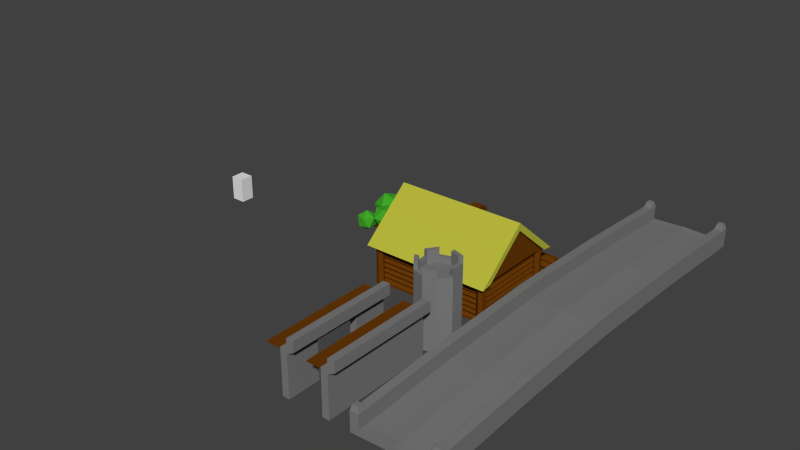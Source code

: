 # Source: MeshLib.blend  (saved by Blender 2.75.0; exported with 4.5.12 LTS)
import bpy
from mathutils import Matrix  # noqa: F401  (used for matrix-valued properties, if any)

bpy.ops.wm.read_factory_settings(use_empty=True)
scene = bpy.context.scene
scene.name = 'Scene'

# ---- collections
col_collection_1 = bpy.data.collections.new('Collection 1'); scene.collection.children.link(col_collection_1)

# ---- materials (node trees are filled in below, after node groups)
mat_stone1 = bpy.data.materials.new('Stone1')
mat_stone1.alpha_threshold = 0.0
mat_stone1.use_transparent_shadow = False
mat_stone1.diffuse_color = (0.2, 0.2, 0.2, 1.0)
mat_stone1.roughness = 0.5
mat_stone1.specular_intensity = 0.0
mat_wood1 = bpy.data.materials.new('Wood1')
mat_wood1.alpha_threshold = 0.0
mat_wood1.use_transparent_shadow = False
mat_wood1.diffuse_color = (0.1424, 0.04205, 0.002145, 1.0)
mat_wood1.roughness = 0.5
mat_window1 = bpy.data.materials.new('Window1')
mat_window1.alpha_threshold = 0.0
mat_window1.use_transparent_shadow = False
mat_window1.diffuse_color = (0.6, 0.9, 1.0, 1.0)
mat_window1.roughness = 0.5
mat_window1.specular_intensity = 1.0
mat_metal1 = bpy.data.materials.new('Metal1')
mat_metal1.alpha_threshold = 0.0
mat_metal1.use_transparent_shadow = False
mat_metal1.diffuse_color = (0.1, 0.1, 0.1, 1.0)
mat_metal1.roughness = 0.5
mat_reed1 = bpy.data.materials.new('Reed1')
mat_reed1.alpha_threshold = 0.0
mat_reed1.use_transparent_shadow = False
mat_reed1.diffuse_color = (0.5, 0.5, 0.05, 1.0)
mat_reed1.roughness = 0.5
mat_leaves1 = bpy.data.materials.new('Leaves1')
mat_leaves1.alpha_threshold = 0.0
mat_leaves1.use_transparent_shadow = False
mat_leaves1.diffuse_color = (0.05316, 0.3931, 0.02176, 1.0)
mat_leaves1.roughness = 0.5

# ---- material node trees

# ---- world
world_world = bpy.data.worlds.new('World'); scene.world = world_world
world_world.color = (0.05088, 0.05088, 0.05088)
world_world.use_sun_shadow = False
world_world.sun_shadow_jitter_overblur = 0.0
world_world.cycles.sampling_method = 'MANUAL'
world_world.cycles.sample_map_resolution = 256

# ---- meshes
me_stonecastlewall2 = bpy.data.meshes.new('StoneCastleWall2')
me_stonecastlewall2.from_pydata([(0.005852, -2.1, 2.346), (-0.8393, -2.1, 3.154), (0.005852, -1.9, 2.346), (-0.8393, -1.9, 3.154), (0.005852, -2.1, 2.546), (-0.6393, -2.1, 3.154), (0.005852, -1.9, 2.546), (-0.6393, -1.9, 3.154), (0.005852, 1.9, 2.346), (-0.8393, 1.9, 3.154), (0.005852, 2.1, 2.346), (-0.8393, 2.1, 3.154), (0.005852, 1.9, 2.546), (-0.6393, 1.9, 3.154), (0.005852, 2.1, 2.546), (-0.6393, 2.1, 3.154), (-1.0, -4.0, 3.15), (-1.0, -4.0, 3.25), (-1.0, 4.0, 3.15), (-1.0, 4.0, 3.25), (0.0, -4.0, 3.15), (0.0, -4.0, 3.25), (0.0, 4.0, 3.15), (0.0, 4.0, 3.25), (0.0, -4.0, 0.0), (0.5, -4.0, 4.0), (0.0, 4.0, 0.0), (0.5, 4.0, 4.0), (0.5, -4.0, 0.0), (1.0, -4.0, 4.0), (0.5, 4.0, 0.0), (1.0, 4.0, 4.0), (0.0, -4.0, 3.25), (0.0, 4.0, 3.25), (0.5, 4.0, 3.0), (0.5, -4.0, 3.0), (0.5, -4.0, 3.25), (0.5, 4.0, 3.25), (1.0, 4.0, 3.25), (1.0, -4.0, 3.25), (0.5, 1.6, 0.0), (0.0, 1.6, 0.0), (0.0, -1.6, 0.0), (0.5, -1.6, 0.0), (0.5, 1.6, 2.7), (0.0, 1.6, 2.925), (0.0, -1.6, 2.925), (0.5, -1.6, 2.7)], [], [(1, 3, 2, 0), (3, 7, 6, 2), (7, 5, 4, 6), (5, 1, 0, 4), (9, 11, 10, 8), (11, 15, 14, 10), (15, 13, 12, 14), (13, 9, 8, 12), (17, 19, 18, 16), (19, 23, 22, 18), (21, 17, 16, 20), (16, 18, 22, 20), (21, 23, 19, 17), (41, 26, 30, 40), (29, 31, 27, 25), (39, 36, 32, 35), (37, 38, 34, 33), (27, 31, 38, 37), (38, 39, 35, 34), (29, 25, 36, 39), (33, 34, 30, 26), (47, 43, 42, 46), (46, 45, 44, 47), (35, 32, 24, 28), (24, 42, 43, 28), (36, 37, 33, 32), (27, 37, 36, 25), (31, 29, 39, 38), (40, 44, 45, 41), (33, 26, 41, 45, 46, 42, 24, 32), (34, 35, 28, 43, 47, 44, 40, 30)])
me_stonecastlewall2.polygons.foreach_set('material_index', [1, 1, 1, 1, 1, 1, 1, 1, 1, 1, 1, 1, 1, 0, 0, 0, 0, 0, 0, 0, 0, 0, 0, 0, 0, 0, 0, 0, 0, 0, 0])
me_stonecastlewall2.materials.append(mat_stone1)
me_stonecastlewall2.materials.append(mat_wood1)
me_stonecastlewall2.use_remesh_preserve_volume = False
me_stonecastlewall2.use_remesh_preserve_attributes = False
me_stonecastlewall2.use_mirror_vertex_groups = False
me_stonecastlewall2.update()
me_stonecastlewall1 = bpy.data.meshes.new('StoneCastleWall1')
me_stonecastlewall1.from_pydata([(0.005852, -2.1, 2.346), (-0.8393, -2.1, 3.154), (0.005852, -1.9, 2.346), (-0.8393, -1.9, 3.154), (0.005852, -2.1, 2.546), (-0.6393, -2.1, 3.154), (0.005852, -1.9, 2.546), (-0.6393, -1.9, 3.154), (0.005852, 1.9, 2.346), (-0.8393, 1.9, 3.154), (0.005852, 2.1, 2.346), (-0.8393, 2.1, 3.154), (0.005852, 1.9, 2.546), (-0.6393, 1.9, 3.154), (0.005852, 2.1, 2.546), (-0.6393, 2.1, 3.154), (-1.0, -4.0, 3.15), (-1.0, -4.0, 3.25), (-1.0, 4.0, 3.15), (-1.0, 4.0, 3.25), (0.0, -4.0, 3.15), (0.0, -4.0, 3.25), (0.0, 4.0, 3.15), (0.0, 4.0, 3.25), (0.0, -4.0, 0.0), (0.5, -4.0, 4.0), (0.0, 4.0, 0.0), (0.5, 4.0, 4.0), (0.5, -4.0, 0.0), (1.0, -4.0, 4.0), (0.5, 4.0, 0.0), (1.0, 4.0, 4.0), (0.0, -4.0, 3.25), (0.0, 4.0, 3.25), (0.5, 4.0, 3.0), (0.5, -4.0, 3.0), (0.5, -4.0, 3.25), (0.5, 4.0, 3.25), (1.0, 4.0, 3.25), (1.0, -4.0, 3.25)], [], [(1, 3, 2, 0), (3, 7, 6, 2), (7, 5, 4, 6), (5, 1, 0, 4), (9, 11, 10, 8), (11, 15, 14, 10), (15, 13, 12, 14), (13, 9, 8, 12), (17, 19, 18, 16), (19, 23, 22, 18), (23, 21, 20, 22), (21, 17, 16, 20), (16, 18, 22, 20), (21, 23, 19, 17), (32, 33, 26, 24), (33, 34, 30, 26), (34, 35, 28, 30), (35, 32, 24, 28), (24, 26, 30, 28), (29, 31, 27, 25), (39, 36, 32, 35), (38, 39, 35, 34), (37, 38, 34, 33), (36, 37, 33, 32), (25, 27, 37, 36), (27, 31, 38, 37), (31, 29, 39, 38), (29, 25, 36, 39)])
me_stonecastlewall1.polygons.foreach_set('material_index', [1, 1, 1, 1, 1, 1, 1, 1, 1, 1, 1, 1, 1, 1, 0, 0, 0, 0, 0, 0, 0, 0, 0, 0, 0, 0, 0, 0])
me_stonecastlewall1.materials.append(mat_stone1)
me_stonecastlewall1.materials.append(mat_wood1)
me_stonecastlewall1.use_remesh_preserve_volume = False
me_stonecastlewall1.use_remesh_preserve_attributes = False
me_stonecastlewall1.use_mirror_vertex_groups = False
me_stonecastlewall1.update()
me_stonewatchtower1 = bpy.data.meshes.new('StoneWatchTower1')
me_stonewatchtower1.from_pydata([(0.0, 1.0, 0.0), (0.0, 1.0, 5.0), (0.5878, 0.809, 0.0), (0.5878, 0.809, 5.0), (0.9511, 0.309, 0.0), (0.9511, 0.309, 5.0), (0.9511, -0.309, 0.0), (0.9511, -0.309, 5.0), (0.5878, -0.809, 0.0), (0.5878, -0.809, 5.0), (-8.742e-08, -1.0, 0.0), (-8.742e-08, -1.0, 5.0), (-0.5878, -0.809, 0.0), (-0.5878, -0.809, 5.0), (-0.9511, -0.309, 0.0), (-0.9511, -0.309, 5.0), (-0.9511, 0.309, 0.0), (-0.9511, 0.309, 5.0), (-0.5878, 0.809, 0.0), (-0.5878, 0.809, 5.0), (0.4702, 0.6472, 5.0), (5.96e-09, 0.8, 5.0), (0.7608, 0.2472, 5.0), (0.7608, -0.2472, 5.0), (0.4702, -0.6472, 5.0), (-6.398e-08, -0.8, 5.0), (-0.4702, -0.6472, 5.0), (-0.7608, -0.2472, 5.0), (-0.7608, 0.2472, 5.0), (-0.4702, 0.6472, 5.0), (0.5878, 0.809, 5.5), (0.0, 1.0, 5.5), (0.9511, -0.309, 5.5), (0.9511, 0.309, 5.5), (-8.742e-08, -1.0, 5.5), (0.5878, -0.809, 5.5), (-0.9511, -0.309, 5.5), (-0.5878, -0.809, 5.5), (-0.5878, 0.809, 5.5), (-0.9511, 0.309, 5.5), (0.4702, 0.6472, 5.5), (5.96e-09, 0.8, 5.5), (0.7608, -0.2472, 5.5), (0.7608, 0.2472, 5.5), (-6.398e-08, -0.8, 5.5), (0.4702, -0.6472, 5.5), (-0.7608, -0.2472, 5.5), (-0.4702, -0.6472, 5.5), (-0.4702, 0.6472, 5.5), (-0.7608, 0.2472, 5.5), (0.4702, 0.6472, 4.6), (5.96e-09, 0.8, 4.6), (0.7608, 0.2472, 4.6), (0.7608, -0.2472, 4.6), (0.4702, -0.6472, 4.6), (-6.398e-08, -0.8, 4.6), (-0.4702, -0.6472, 4.6), (-0.7608, -0.2472, 4.6), (-0.7608, 0.2472, 4.6), (-0.4702, 0.6472, 4.6)], [], [(5, 33, 32, 7, 6, 4), (2, 3, 5, 4), (9, 35, 34, 11, 10, 8), (6, 7, 9, 8), (13, 37, 36, 15, 14, 12), (10, 11, 13, 12), (17, 39, 38, 19, 18, 16), (14, 15, 17, 16), (5, 3, 20, 22), (18, 19, 1, 0), (21, 51, 50, 20, 40, 41), (21, 29, 59, 51), (1, 19, 29, 21), (17, 15, 27, 28), (28, 58, 59, 29, 48, 49), (13, 11, 25, 26), (1, 21, 41, 31), (9, 7, 23, 24), (29, 19, 38, 48), (38, 39, 49, 48), (36, 37, 47, 46), (34, 35, 45, 44), (30, 31, 41, 40), (32, 33, 43, 42), (17, 28, 49, 39), (22, 52, 53, 23, 42, 43), (27, 15, 36, 46), (13, 26, 47, 37), (24, 54, 55, 25, 44, 45), (25, 11, 34, 44), (20, 3, 30, 40), (9, 24, 45, 35), (5, 22, 43, 33), (26, 56, 57, 27, 46, 47), (23, 7, 32, 42), (50, 51, 59, 58, 57, 56, 55, 54, 53, 52), (24, 23, 53, 54), (28, 27, 57, 58), (22, 20, 50, 52), (26, 25, 55, 56), (1, 31, 30, 3, 2, 0)])
me_stonewatchtower1.materials.append(mat_stone1)
me_stonewatchtower1.use_remesh_preserve_volume = False
me_stonewatchtower1.use_remesh_preserve_attributes = False
me_stonewatchtower1.use_mirror_vertex_groups = False
me_stonewatchtower1.update()
me_bridge1 = bpy.data.meshes.new('Bridge1')
me_bridge1.from_pydata([(-3.0, -16.0, 0.0), (-3.0, -16.0, 0.4), (-3.0, 16.0, 0.0), (-3.0, 16.0, 0.4), (3.0, -16.0, 0.0), (3.0, -16.0, 0.4), (3.0, 16.0, 0.0), (3.0, 16.0, 0.4), (0.0, 16.0, 0.5021), (0.0, 16.0, 0.1021), (0.0, -16.0, 0.5021), (0.0, -16.0, 0.1021), (-2.4, 16.0, 0.0), (-2.4, -16.0, 0.4), (-2.4, 16.0, 0.4), (-2.4, -16.0, 0.0), (2.4, 16.0, 0.4), (2.4, -16.0, 0.0), (2.4, 16.0, 0.0), (2.4, -16.0, 0.4), (-3.0, -16.0, 1.4), (-3.0, 16.0, 1.4), (-2.4, -16.0, 1.4), (-2.4, 16.0, 1.4), (2.4, 16.0, 1.4), (3.0, 16.0, 1.4), (3.0, -16.0, 1.4), (2.4, -16.0, 1.4), (-3.0, 0.0, 1.0), (-3.0, 0.0, 0.6), (3.0, 0.0, 1.0), (3.0, 0.0, 0.6), (0.0, 0.0, 1.102), (0.0, 0.0, 0.7021), (-2.4, 0.0, 0.6), (-2.4, 0.0, 1.0), (2.4, 0.0, 1.0), (2.4, 0.0, 0.6), (-3.0, 0.0, 2.0), (-2.4, 0.0, 2.0), (3.0, 0.0, 2.0), (2.4, 0.0, 2.0), (-3.0, 8.0, 0.8), (3.0, 8.0, 0.4), (-3.0, 8.0, 1.8), (-3.0, 8.0, 0.4), (3.0, 8.0, 0.8), (0.0, 8.0, 0.9021), (0.0, 8.0, 0.5021), (-2.4, 8.0, 0.4), (-2.4, 8.0, 0.8), (2.4, 8.0, 0.8), (2.4, 8.0, 0.4), (-2.4, 8.0, 1.8), (3.0, 8.0, 1.8), (2.4, 8.0, 1.8), (-3.0, -8.0, 0.4), (3.0, -8.0, 0.8), (0.0, -8.0, 0.9021), (0.0, -8.0, 0.5021), (-2.4, -8.0, 0.4), (-2.4, -8.0, 0.8), (2.4, -8.0, 0.8), (2.4, -8.0, 0.4), (-2.4, -8.0, 1.8), (3.0, -8.0, 1.8), (2.4, -8.0, 1.8), (-3.0, -8.0, 0.8), (3.0, -8.0, 0.4), (-3.0, -8.0, 1.8), (-3.0, 15.4, 0.4), (3.0, 15.4, 0.0), (-3.0, 15.4, 1.4), (-3.0, 15.4, 0.0), (3.0, 15.4, 0.4), (0.0, 15.4, 0.5021), (0.0, 15.4, 0.1021), (-2.4, 15.4, 0.0), (-2.4, 15.4, 0.4), (2.4, 15.4, 0.4), (2.4, 15.4, 0.0), (-2.4, 15.4, 1.4), (3.0, 15.4, 1.4), (2.4, 15.4, 1.4), (-3.0, -15.4, 0.0), (3.0, -15.4, 0.4), (0.0, -15.4, 0.5021), (0.0, -15.4, 0.1021), (-2.4, -15.4, 0.0), (-2.4, -15.4, 0.4), (2.4, -15.4, 0.4), (2.4, -15.4, 0.0), (-2.4, -15.4, 1.4), (3.0, -15.4, 1.4), (2.4, -15.4, 1.4), (-3.0, -15.4, 0.4), (3.0, -15.4, 0.0), (-3.0, -15.4, 1.4), (-2.52, -15.88, 1.8), (-2.88, -15.88, 1.8), (-2.52, -15.52, 1.8), (-2.88, -15.52, 1.8), (2.88, -15.52, 1.8), (2.88, -15.88, 1.8), (2.52, -15.88, 1.8), (2.52, -15.52, 1.8), (2.52, 15.88, 1.8), (2.88, 15.88, 1.8), (2.88, 15.52, 1.8), (2.52, 15.52, 1.8), (-2.88, 15.52, 1.8), (-2.88, 15.88, 1.8), (-2.52, 15.88, 1.8), (-2.52, 15.52, 1.8)], [], [(70, 3, 2, 73), (16, 7, 6, 18), (85, 5, 4, 96), (13, 1, 0, 15), (80, 18, 6, 71), (95, 1, 20, 97), (79, 16, 8, 75), (77, 12, 9, 76), (19, 10, 11, 17), (14, 8, 9, 12), (3, 14, 12, 2), (73, 2, 12, 77), (75, 8, 14, 78), (10, 13, 15, 11), (5, 19, 17, 4), (74, 7, 25, 82), (76, 9, 18, 80), (8, 16, 18, 9), (23, 21, 111, 112), (1, 13, 22, 20), (78, 14, 23, 81), (14, 3, 21, 23), (82, 25, 107, 108), (7, 16, 24, 25), (90, 19, 27, 94), (19, 5, 26, 27), (51, 36, 41, 55), (65, 40, 41, 66), (61, 35, 39, 64), (64, 39, 38, 69), (59, 33, 37, 63), (57, 30, 40, 65), (58, 32, 35, 61), (56, 29, 34, 60), (60, 34, 33, 59), (62, 36, 32, 58), (42, 28, 38, 44), (63, 37, 31, 68), (46, 30, 31, 43), (67, 28, 29, 56), (74, 46, 43, 71), (70, 42, 44, 72), (79, 51, 55, 83), (40, 54, 55, 41), (35, 50, 53, 39), (39, 53, 44, 38), (33, 48, 52, 37), (30, 46, 54, 40), (32, 47, 50, 35), (29, 45, 49, 34), (34, 49, 48, 33), (36, 51, 47, 32), (37, 52, 43, 31), (28, 42, 45, 29), (95, 67, 56, 84), (91, 63, 68, 96), (90, 62, 58, 86), (88, 60, 59, 87), (84, 56, 60, 88), (86, 58, 61, 89), (85, 57, 65, 93), (87, 59, 63, 91), (92, 64, 69, 97), (89, 61, 64, 92), (93, 65, 66, 94), (36, 62, 66, 41), (28, 67, 69, 38), (30, 57, 68, 31), (16, 79, 83, 24), (3, 70, 72, 21), (7, 74, 71, 6), (54, 82, 83, 55), (50, 78, 81, 53), (53, 81, 72, 44), (48, 76, 80, 52), (46, 74, 82, 54), (47, 75, 78, 50), (45, 73, 77, 49), (49, 77, 76, 48), (51, 79, 75, 47), (52, 80, 71, 43), (42, 70, 73, 45), (94, 27, 104, 105), (13, 89, 92, 22), (97, 20, 99, 101), (11, 87, 91, 17), (5, 85, 93, 26), (10, 86, 89, 13), (0, 84, 88, 15), (15, 88, 87, 11), (19, 90, 86, 10), (17, 91, 96, 4), (1, 95, 84, 0), (62, 90, 94, 66), (67, 95, 97, 69), (57, 85, 96, 68), (98, 100, 101, 99), (22, 92, 100, 98), (20, 22, 98, 99), (92, 97, 101, 100), (103, 102, 105, 104), (26, 93, 102, 103), (27, 26, 103, 104), (93, 94, 105, 102), (108, 107, 106, 109), (83, 82, 108, 109), (24, 83, 109, 106), (25, 24, 106, 107), (113, 112, 111, 110), (21, 72, 110, 111), (72, 81, 113, 110), (81, 23, 112, 113)])
me_bridge1.materials.append(mat_stone1)
me_bridge1.use_remesh_preserve_volume = False
me_bridge1.use_remesh_preserve_attributes = False
me_bridge1.use_mirror_vertex_groups = False
me_bridge1.update()
me_door1 = bpy.data.meshes.new('Door1')
me_door1.from_pydata([(0.397, 0.3832, 1.177), (0.397, 0.3832, 1.277), (0.397, 0.4832, 1.177), (0.397, 0.4832, 1.277), (0.497, 0.3832, 1.177), (0.497, 0.3832, 1.277), (0.472, 0.4582, 1.177), (0.472, 0.4582, 1.277), (0.297, 0.3832, 1.177), (0.297, 0.3832, 1.277), (0.297, 0.4832, 1.277), (0.297, 0.4832, 1.177), (0.397, 0.1832, 1.177), (0.397, 0.1832, 1.277), (0.497, 0.1832, 1.277), (0.497, 0.1832, 1.177), (-0.4, -0.75, 0.0), (-0.4, -0.75, 2.2), (-0.4, 0.75, 0.0), (-0.4, 0.75, 2.2), (0.4, -0.75, 0.0), (0.4, -0.75, 2.2), (0.4, 0.75, 0.0), (0.4, 0.75, 2.2), (0.4, -0.5844, 2.4), (0.4, 0.5844, 2.4), (-0.4, 0.5844, 2.4), (-0.4, -0.5844, 2.4), (0.4, -0.2148, 2.6), (-0.4, -0.2148, 2.6), (0.4, 0.2148, 2.6), (-0.4, 0.2148, 2.6), (0.4, 0.6, 2.12), (0.4, 0.6, 0.04574), (0.4, -0.6, 2.12), (0.4, -0.6, 0.04574), (0.4, 0.4675, 2.28), (0.4, -0.4675, 2.28), (0.4, 0.1719, 2.44), (0.4, -0.1719, 2.44), (0.3, 0.6, 2.12), (0.3, 0.6, 0.04574), (0.3, -0.6, 2.12), (0.3, -0.6, 0.04574), (0.3, 0.4675, 2.28), (0.3, -0.4675, 2.28), (0.3, 0.1719, 2.44), (0.3, -0.1719, 2.44), (0.2884, -0.2769, 1.53), (0.2884, -0.2769, 2.03), (0.2884, 0.2231, 1.53), (0.2884, 0.2231, 2.03), (0.3356, -0.2769, 1.53), (0.3356, -0.2769, 2.03), (0.3356, 0.2231, 1.53), (0.3356, 0.2231, 2.03), (0.3356, 0.1731, 1.98), (0.3356, 0.1731, 1.58), (0.3356, -0.2269, 1.98), (0.3356, -0.2269, 1.58), (0.3106, 0.1731, 1.98), (0.3106, 0.1731, 1.58), (0.3106, -0.2269, 1.98), (0.3106, -0.2269, 1.58)], [], [(3, 2, 11, 10), (3, 7, 6, 2), (7, 5, 4, 6), (1, 0, 12, 13), (0, 2, 6, 4), (5, 7, 3, 1), (0, 1, 9, 8), (2, 0, 8, 11), (1, 3, 10, 9), (14, 13, 12, 15), (0, 4, 15, 12), (5, 1, 13, 14), (4, 5, 14, 15), (19, 23, 22, 18), (21, 17, 16, 20), (16, 18, 22, 20), (23, 19, 26, 25), (17, 21, 24, 27), (25, 26, 31, 30), (28, 30, 31, 29), (27, 24, 28, 29), (30, 28, 39, 38), (37, 34, 42, 45), (20, 22, 33, 35), (28, 24, 37, 39), (23, 25, 36, 32), (21, 20, 35, 34), (22, 23, 32, 33), (25, 30, 38, 36), (24, 21, 34, 37), (40, 44, 46, 47, 45, 42, 43, 41), (35, 33, 41, 43), (33, 32, 40, 41), (39, 37, 45, 47), (38, 39, 47, 46), (32, 36, 44, 40), (34, 35, 43, 42), (36, 38, 46, 44), (51, 55, 54, 50), (53, 52, 59, 58), (53, 49, 48, 52), (48, 50, 54, 52), (53, 55, 51, 49), (58, 59, 63, 62), (52, 54, 57, 59), (55, 53, 58, 56), (54, 55, 56, 57), (60, 62, 63, 61), (57, 56, 60, 61), (59, 57, 61, 63), (56, 58, 62, 60)])
me_door1.polygons.foreach_set('material_index', [2, 2, 2, 2, 2, 2, 2, 2, 2, 2, 2, 2, 2, 0, 0, 0, 0, 0, 0, 0, 0, 0, 0, 0, 0, 0, 0, 0, 0, 0, 0, 0, 0, 0, 0, 0, 0, 0, 0, 0, 0, 0, 0, 0, 0, 0, 0, 1, 0, 0, 0])
me_door1.materials.append(mat_wood1)
me_door1.materials.append(mat_window1)
me_door1.materials.append(mat_metal1)
me_door1.use_remesh_preserve_volume = False
me_door1.use_remesh_preserve_attributes = False
me_door1.use_mirror_vertex_groups = False
me_door1.update()
me_window1 = bpy.data.meshes.new('Window1')
me_window1.from_pydata([(-0.2, -0.5, -0.5), (-0.2, -0.5, 0.5), (-0.2, 0.5, -0.5), (-0.2, 0.5, 0.5), (0.2, -0.5, -0.5), (0.2, -0.5, 0.5), (0.2, 0.5, -0.5), (0.2, 0.5, 0.5), (0.2, 0.4, 0.4), (0.2, 0.4, -0.4), (0.2, -0.4, 0.4), (0.2, -0.4, -0.4), (0.15, 0.4, 0.4), (0.15, 0.4, -0.4), (0.15, -0.4, 0.4), (0.15, -0.4, -0.4)], [], [(3, 7, 6, 2), (5, 4, 11, 10), (5, 1, 0, 4), (0, 2, 6, 4), (5, 7, 3, 1), (10, 11, 15, 14), (4, 6, 9, 11), (7, 5, 10, 8), (6, 7, 8, 9), (12, 14, 15, 13), (9, 8, 12, 13), (11, 9, 13, 15), (8, 10, 14, 12)])
me_window1.polygons.foreach_set('material_index', [0, 0, 0, 0, 0, 0, 0, 0, 0, 1, 0, 0, 0])
me_window1.materials.append(mat_wood1)
me_window1.materials.append(mat_window1)
me_window1.use_remesh_preserve_volume = False
me_window1.use_remesh_preserve_attributes = False
me_window1.use_mirror_vertex_groups = False
me_window1.update()
me_woodpile1 = bpy.data.meshes.new('Woodpile1')
me_woodpile1.from_pydata([(-2.4, -0.2781, 0.3146), (2.4, -0.2781, 0.3146), (-2.4, -0.3871, -0.02081), (2.4, -0.3871, -0.02081), (-2.4, -0.7398, -0.02081), (2.4, -0.7398, -0.02081), (-2.4, -0.8488, 0.3146), (2.4, -0.8488, 0.3146), (-2.4, -0.5634, 0.5219), (2.4, -0.5634, 0.5219), (-2.348, 0.3141, 0.1703), (2.452, 0.3141, 0.1703), (-2.348, 0.06977, -0.08407), (2.452, 0.06977, -0.08407), (-2.348, -0.2476, 0.06972), (2.452, -0.2476, 0.06972), (-2.348, -0.1994, 0.4191), (2.452, -0.1994, 0.4191), (-2.348, 0.1477, 0.4812), (2.452, 0.1477, 0.4812), (-2.297, 0.03477, 0.7206), (2.297, 0.03477, 0.7206), (-2.297, -0.09964, 0.3945), (2.297, -0.09964, 0.3945), (-2.297, -0.4513, 0.4216), (2.297, -0.4513, 0.4216), (-2.297, -0.5342, 0.7644), (2.297, -0.5342, 0.7644), (-2.297, -0.2338, 0.9492), (2.297, -0.2338, 0.9492), (-2.263, 0.2609, 0.986), (2.263, 0.2609, 0.986), (-2.263, -0.04398, 0.8087), (2.263, -0.04398, 0.8087), (-2.263, -0.3068, 1.044), (2.263, -0.3068, 1.044), (-2.263, -0.1643, 1.367), (2.263, -0.1643, 1.367), (-2.263, 0.1865, 1.331), (2.263, 0.1865, 1.331), (-2.362, 0.5785, 0.7244), (2.362, 0.5785, 0.7244), (-2.362, 0.3833, 0.4306), (2.362, 0.3833, 0.4306), (-2.362, 0.04365, 0.5255), (2.362, 0.04365, 0.5255), (-2.362, 0.0289, 0.8779), (2.362, 0.0289, 0.8779), (-2.362, 0.3595, 1.001), (2.362, 0.3595, 1.001), (-2.4, 0.8359, 0.2732), (2.4, 0.8359, 0.2732), (-2.4, 0.6643, -0.03484), (2.4, 0.6643, -0.03484), (-2.4, 0.3182, 0.03326), (2.4, 0.3182, 0.03326), (-2.4, 0.2761, 0.3834), (2.4, 0.2761, 0.3834), (-2.4, 0.596, 0.5317), (2.4, 0.596, 0.5317)], [], [(0, 1, 3, 2), (2, 3, 5, 4), (4, 5, 7, 6), (3, 1, 9, 7, 5), (8, 9, 1, 0), (6, 7, 9, 8), (0, 2, 4, 6, 8), (10, 11, 13, 12), (12, 13, 15, 14), (14, 15, 17, 16), (13, 11, 19, 17, 15), (18, 19, 11, 10), (16, 17, 19, 18), (10, 12, 14, 16, 18), (20, 21, 23, 22), (22, 23, 25, 24), (24, 25, 27, 26), (23, 21, 29, 27, 25), (28, 29, 21, 20), (26, 27, 29, 28), (20, 22, 24, 26, 28), (30, 31, 33, 32), (32, 33, 35, 34), (34, 35, 37, 36), (33, 31, 39, 37, 35), (38, 39, 31, 30), (36, 37, 39, 38), (30, 32, 34, 36, 38), (40, 41, 43, 42), (42, 43, 45, 44), (44, 45, 47, 46), (43, 41, 49, 47, 45), (48, 49, 41, 40), (46, 47, 49, 48), (40, 42, 44, 46, 48), (50, 51, 53, 52), (52, 53, 55, 54), (54, 55, 57, 56), (53, 51, 59, 57, 55), (58, 59, 51, 50), (56, 57, 59, 58), (50, 52, 54, 56, 58)])
me_woodpile1.materials.append(mat_wood1)
me_woodpile1.use_remesh_preserve_volume = False
me_woodpile1.use_remesh_preserve_attributes = False
me_woodpile1.use_mirror_vertex_groups = False
me_woodpile1.update()
me_woodencabin1 = bpy.data.meshes.new('WoodenCabin1')
me_woodencabin1.from_pydata([(-4.0, -3.0, 0.0), (-3.8, -2.85, 3.0), (-4.0, 3.0, 0.0), (-3.8, 2.85, 3.0), (4.0, -3.0, 0.0), (3.8, -2.85, 3.0), (4.0, 3.0, 0.0), (3.8, 2.85, 3.0), (-3.8, -2.85, 1.5), (-3.8, 2.85, 1.5), (3.8, 2.85, 1.5), (3.8, -2.85, 1.5), (-3.8, 2.85, 0.75), (3.8, 2.85, 0.75), (3.8, -2.85, 0.75), (-3.8, -2.85, 0.75), (-3.8, -2.85, 2.25), (-3.8, 2.85, 2.25), (3.8, 2.85, 2.25), (3.8, -2.85, 2.25), (-3.8, -2.85, 2.625), (-3.8, 2.85, 2.625), (3.8, 2.85, 2.625), (3.8, -2.85, 2.625), (-3.8, 2.85, 1.875), (3.8, 2.85, 1.875), (3.8, -2.85, 1.875), (-3.8, -2.85, 1.875), (-3.8, -2.85, 1.125), (-3.8, 2.85, 1.125), (3.8, 2.85, 1.125), (3.8, -2.85, 1.125), (-3.8, 2.85, 0.375), (3.8, 2.85, 0.375), (3.8, -2.85, 0.375), (-3.8, -2.85, 0.375), (-4.0, 3.0, 0.1875), (4.0, 3.0, 0.1875), (4.0, -3.0, 0.1875), (-4.0, -3.0, 0.1875), (-4.0, -3.0, 0.5625), (-4.0, 3.0, 0.5625), (4.0, 3.0, 0.5625), (4.0, -3.0, 0.5625), (-4.0, 3.0, 0.9375), (4.0, 3.0, 0.9375), (4.0, -3.0, 0.9375), (-4.0, -3.0, 0.9375), (-4.0, -3.0, 1.312), (-4.0, 3.0, 1.312), (4.0, 3.0, 1.312), (4.0, -3.0, 1.312), (-4.0, -3.0, 2.812), (-4.0, 3.0, 2.812), (4.0, 3.0, 2.812), (4.0, -3.0, 2.812), (-4.0, 3.0, 2.438), (4.0, 3.0, 2.438), (4.0, -3.0, 2.438), (-4.0, -3.0, 2.438), (-4.0, -3.0, 2.062), (-4.0, 3.0, 2.062), (4.0, 3.0, 2.062), (4.0, -3.0, 2.062), (-4.0, 3.0, 1.688), (4.0, 3.0, 1.688), (4.0, -3.0, 1.688), (-4.0, -3.0, 1.688), (-4.044, -2.703, 3.0), (-4.08, -2.711, 0.0), (4.0, -2.7, 0.0), (4.037, -2.702, 3.0), (4.26, -2.85, 0.0), (4.276, -2.883, 3.0), (4.26, -3.15, 0.0), (4.239, -3.181, 3.0), (4.0, -3.3, 0.0), (3.963, -3.298, 3.0), (3.74, -3.15, 0.0), (3.724, -3.117, 3.0), (3.74, -2.85, 0.0), (3.761, -2.819, 3.0), (-3.79, -2.786, 0.0), (-3.765, -2.814, 3.0), (-3.71, -3.075, 0.0), (-3.721, -3.111, 3.0), (-3.92, -3.289, 0.0), (-3.956, -3.297, 3.0), (-4.21, -3.214, 0.0), (-4.235, -3.186, 3.0), (-4.29, -2.925, 0.0), (-4.279, -2.889, 3.0), (-3.961, 3.297, 3.0), (-3.998, 3.3, 0.0), (-3.739, 3.148, 0.0), (-3.723, 3.115, 3.0), (-3.741, 2.848, 0.0), (-3.762, 2.817, 3.0), (-4.002, 2.7, 0.0), (-4.039, 2.703, 3.0), (-4.261, 2.852, 0.0), (-4.277, 2.885, 3.0), (-4.259, 3.152, 0.0), (-4.238, 3.183, 3.0), (3.951, 3.296, 3.0), (3.915, 3.288, 0.0), (4.206, 3.218, 0.0), (4.232, 3.19, 3.0), (4.292, 2.93, 0.0), (4.281, 2.894, 3.0), (4.085, 2.712, 0.0), (4.049, 2.704, 3.0), (3.794, 2.782, 0.0), (3.768, 2.81, 3.0), (3.708, 3.07, 0.0), (3.719, 3.106, 3.0), (-4.572, 3.656, 2.838), (-4.572, -0.008828, 5.979), (-4.572, -3.674, 2.838), (4.572, -3.674, 2.838), (4.572, -0.008828, 5.979), (4.572, 3.656, 2.838), (4.572, 2.923, 2.947), (4.572, -0.008828, 5.46), (4.572, -2.941, 2.947), (-4.572, -0.008828, 5.46), (-4.572, 2.923, 2.947), (-4.572, -2.941, 2.947), (4.343, 2.923, 2.947), (4.343, -0.008828, 5.46), (4.343, -2.941, 2.947), (-4.343, -0.008828, 5.46), (-4.343, 2.923, 2.947), (-4.343, -2.941, 2.947)], [], [(39, 36, 2, 0), (36, 37, 6, 2), (37, 38, 4, 6), (38, 39, 0, 4), (130, 128, 129), (120, 121, 116, 117), (66, 67, 8, 11), (65, 66, 11, 10), (64, 65, 10, 9), (67, 64, 9, 8), (46, 47, 15, 14), (45, 46, 14, 13), (44, 45, 13, 12), (47, 44, 12, 15), (59, 56, 17, 16), (56, 57, 18, 17), (57, 58, 19, 18), (58, 59, 16, 19), (55, 52, 20, 23), (54, 55, 23, 22), (53, 54, 22, 21), (52, 53, 21, 20), (60, 61, 24, 27), (61, 62, 25, 24), (62, 63, 26, 25), (63, 60, 27, 26), (48, 49, 29, 28), (49, 50, 30, 29), (50, 51, 31, 30), (51, 48, 28, 31), (43, 40, 35, 34), (42, 43, 34, 33), (41, 42, 33, 32), (40, 41, 32, 35), (34, 35, 39, 38), (33, 34, 38, 37), (32, 33, 37, 36), (35, 32, 36, 39), (15, 12, 41, 40), (12, 13, 42, 41), (13, 14, 43, 42), (14, 15, 40, 43), (28, 29, 44, 47), (29, 30, 45, 44), (30, 31, 46, 45), (31, 28, 47, 46), (11, 8, 48, 51), (10, 11, 51, 50), (9, 10, 50, 49), (8, 9, 49, 48), (1, 3, 53, 52), (3, 7, 54, 53), (7, 5, 55, 54), (5, 1, 52, 55), (23, 20, 59, 58), (22, 23, 58, 57), (21, 22, 57, 56), (20, 21, 56, 59), (19, 16, 60, 63), (18, 19, 63, 62), (17, 18, 62, 61), (16, 17, 61, 60), (27, 24, 64, 67), (24, 25, 65, 64), (25, 26, 66, 65), (26, 27, 67, 66), (98, 99, 101, 100), (86, 87, 89, 88), (70, 71, 73, 72), (96, 97, 99, 98), (84, 85, 87, 86), (72, 73, 75, 74), (88, 89, 91, 90), (82, 83, 85, 84), (74, 75, 77, 76), (90, 91, 68, 69), (69, 68, 83, 82), (76, 77, 79, 78), (73, 71, 81, 79, 77, 75), (80, 81, 71, 70), (78, 79, 81, 80), (125, 126, 132, 131), (83, 68, 91, 89, 87, 85), (131, 132, 133), (100, 101, 103, 102), (94, 95, 97, 96), (102, 103, 92, 93), (93, 92, 95, 94), (120, 117, 118, 119), (95, 92, 103, 101, 99, 97), (110, 111, 113, 112), (108, 109, 111, 110), (112, 113, 115, 114), (106, 107, 109, 108), (114, 115, 104, 105), (105, 104, 107, 106), (107, 104, 115, 113, 111, 109), (118, 127, 124, 119), (123, 124, 130, 129), (127, 125, 131, 133), (118, 117, 125, 127), (117, 116, 126, 125), (130, 133, 132, 128), (122, 123, 129, 128), (116, 121, 122, 126), (119, 124, 123, 120), (120, 123, 122, 121)])
me_woodencabin1.polygons.foreach_set('material_index', [0, 0, 0, 0, 0, 1, 0, 0, 0, 0, 0, 0, 0, 0, 0, 0, 0, 0, 0, 0, 0, 0, 0, 0, 0, 0, 0, 0, 0, 0, 0, 0, 0, 0, 0, 0, 0, 0, 0, 0, 0, 0, 0, 0, 0, 0, 0, 0, 0, 0, 0, 0, 0, 0, 0, 0, 0, 0, 0, 0, 0, 0, 0, 0, 0, 0, 0, 0, 0, 0, 0, 0, 0, 0, 0, 0, 0, 0, 0, 0, 0, 1, 0, 0, 0, 0, 0, 0, 1, 0, 0, 0, 0, 0, 0, 0, 0, 1, 1, 1, 1, 1, 0, 1, 1, 1, 1])
me_woodencabin1.materials.append(mat_wood1)
me_woodencabin1.materials.append(mat_reed1)
me_woodencabin1.use_remesh_preserve_volume = False
me_woodencabin1.use_remesh_preserve_attributes = False
me_woodencabin1.use_mirror_vertex_groups = False
me_woodencabin1.update()
me_fence2 = bpy.data.meshes.new('Fence2')
me_fence2.from_pydata([(-0.02164, -1.0, 0.3438), (-0.02164, -1.0, 0.5438), (-0.07207, 0.9512, 0.3021), (-0.07207, 0.9512, 0.5021), (0.05836, -1.0, 0.3438), (0.05836, -1.0, 0.5438), (0.007933, 0.9512, 0.3021), (0.007933, 0.9512, 0.5021), (-0.04752, -0.9751, 0.8711), (-0.04752, -0.9751, 1.071), (-0.0219, 0.9343, 0.8275), (-0.0219, 0.9343, 1.027), (0.03248, -0.9751, 0.8711), (0.03248, -0.9751, 1.071), (0.0581, 0.9343, 0.8275), (0.0581, 0.9343, 1.027), (0.1, -0.9, 1.2), (0.1, -0.9, -2.235e-08), (0.1, -1.1, 1.2), (0.1, -1.1, -2.235e-08), (-0.1, -0.9, 1.2), (-0.1, -0.9, -2.235e-08), (-0.1, -1.1, 1.2), (-0.1, -1.1, -2.235e-08), (-0.1, 0.9, -2.235e-08), (-0.1, 0.9, 1.124), (-0.1, 1.1, -2.235e-08), (-0.1, 1.1, 1.124), (0.1, 0.9, -2.235e-08), (0.1, 0.9, 1.124), (0.1, 1.1, -2.235e-08), (0.1, 1.1, 1.124), (-0.1187, 0.8959, 0.2926), (-0.1187, 1.096, 0.2926), (0.08134, 1.096, 0.2926), (0.08134, 0.8959, 0.2926), (-0.08533, 0.8856, 0.7224), (-0.08533, 1.086, 0.7224), (0.1147, 1.086, 0.7224), (0.1147, 0.8856, 0.7224), (-0.06174, -1.151, 0.2926), (-0.06174, -0.9513, 0.2926), (0.1383, -0.9513, 0.2926), (0.1383, -1.151, 0.2926), (-0.1288, -1.125, 0.7224), (-0.1288, -0.9253, 0.7224), (0.07125, -0.9253, 0.7224), (0.07125, -1.125, 0.7224)], [], [(1, 3, 2, 0), (3, 7, 6, 2), (7, 5, 4, 6), (5, 1, 0, 4), (0, 2, 6, 4), (5, 7, 3, 1), (9, 11, 10, 8), (11, 15, 14, 10), (15, 13, 12, 14), (13, 9, 8, 12), (8, 10, 14, 12), (13, 15, 11, 9), (23, 21, 17, 19), (41, 42, 17, 21), (40, 41, 21, 23), (18, 16, 20, 22), (43, 40, 23, 19), (42, 43, 19, 17), (32, 33, 26, 24), (33, 34, 30, 26), (34, 35, 28, 30), (35, 32, 24, 28), (24, 26, 30, 28), (29, 31, 27, 25), (39, 36, 32, 35), (38, 39, 35, 34), (37, 38, 34, 33), (36, 37, 33, 32), (25, 27, 37, 36), (27, 31, 38, 37), (31, 29, 39, 38), (29, 25, 36, 39), (47, 44, 40, 43), (46, 47, 43, 42), (45, 46, 42, 41), (44, 45, 41, 40), (22, 20, 45, 44), (20, 16, 46, 45), (16, 18, 47, 46), (18, 22, 44, 47)])
me_fence2.materials.append(mat_wood1)
me_fence2.use_remesh_preserve_volume = False
me_fence2.use_remesh_preserve_attributes = False
me_fence2.use_mirror_vertex_groups = False
me_fence2.update()
me_fence1 = bpy.data.meshes.new('Fence1')
me_fence1.from_pydata([(-0.02164, -1.0, 0.3438), (-0.02164, -1.0, 0.5438), (-0.07207, 1.0, 0.4704), (-0.07207, 1.0, 0.6704), (0.05836, -1.0, 0.3438), (0.05836, -1.0, 0.5438), (0.007933, 1.0, 0.4704), (0.007933, 1.0, 0.6704), (-0.04752, -0.9751, 0.8711), (-0.04752, -0.9751, 1.071), (-0.06038, 0.9343, 0.8524), (-0.06038, 0.9343, 1.052), (0.03248, -0.9751, 0.8711), (0.03248, -0.9751, 1.071), (0.01962, 0.9343, 0.8524), (0.01962, 0.9343, 1.052), (0.1, -0.9, 1.2), (0.1, -0.9, -2.235e-08), (0.1, -1.1, 1.2), (0.1, -1.1, -2.235e-08), (-0.1, -0.9, 1.2), (-0.1, -0.9, -2.235e-08), (-0.1, -1.1, 1.2), (-0.1, -1.1, -2.235e-08), (-0.1, 0.9, -2.235e-08), (-0.1, 0.9, 1.2), (-0.1, 1.1, -2.235e-08), (-0.1, 1.1, 1.2), (0.1, 0.9, -2.235e-08), (0.1, 0.9, 1.2), (0.1, 1.1, -2.235e-08), (0.1, 1.1, 1.2), (-0.1187, 0.8959, 0.2926), (-0.1187, 1.096, 0.2926), (0.08134, 1.096, 0.2926), (0.08134, 0.8959, 0.2926), (-0.1463, 0.8404, 0.7224), (-0.1463, 1.04, 0.7224), (0.05373, 1.04, 0.7224), (0.05373, 0.8404, 0.7224), (-0.06174, -1.151, 0.2926), (-0.06174, -0.9513, 0.2926), (0.1383, -0.9513, 0.2926), (0.1383, -1.151, 0.2926), (-0.1288, -1.125, 0.7224), (-0.1288, -0.9253, 0.7224), (0.07125, -0.9253, 0.7224), (0.07125, -1.125, 0.7224)], [], [(1, 3, 2, 0), (3, 7, 6, 2), (7, 5, 4, 6), (5, 1, 0, 4), (0, 2, 6, 4), (5, 7, 3, 1), (9, 11, 10, 8), (11, 15, 14, 10), (15, 13, 12, 14), (13, 9, 8, 12), (8, 10, 14, 12), (13, 15, 11, 9), (23, 21, 17, 19), (41, 42, 17, 21), (40, 41, 21, 23), (18, 16, 20, 22), (43, 40, 23, 19), (42, 43, 19, 17), (32, 33, 26, 24), (33, 34, 30, 26), (34, 35, 28, 30), (35, 32, 24, 28), (24, 26, 30, 28), (29, 31, 27, 25), (39, 36, 32, 35), (38, 39, 35, 34), (37, 38, 34, 33), (36, 37, 33, 32), (25, 27, 37, 36), (27, 31, 38, 37), (31, 29, 39, 38), (29, 25, 36, 39), (47, 44, 40, 43), (46, 47, 43, 42), (45, 46, 42, 41), (44, 45, 41, 40), (22, 20, 45, 44), (20, 16, 46, 45), (16, 18, 47, 46), (18, 22, 44, 47)])
me_fence1.materials.append(mat_wood1)
me_fence1.use_remesh_preserve_volume = False
me_fence1.use_remesh_preserve_attributes = False
me_fence1.use_mirror_vertex_groups = False
me_fence1.update()
me_scalecube = bpy.data.meshes.new('ScaleCube')
me_scalecube.from_pydata([(-1.0, -1.0, -1.0), (-1.0, -1.0, 1.0), (-1.0, 1.0, -1.0), (-1.0, 1.0, 1.0), (1.0, -1.0, -1.0), (1.0, -1.0, 1.0), (1.0, 1.0, -1.0), (1.0, 1.0, 1.0)], [], [(1, 3, 2, 0), (3, 7, 6, 2), (7, 5, 4, 6), (5, 1, 0, 4), (0, 2, 6, 4), (5, 7, 3, 1)])
me_scalecube.use_remesh_preserve_volume = False
me_scalecube.use_remesh_preserve_attributes = False
me_scalecube.use_mirror_vertex_groups = False
me_scalecube.update()
me_tree1 = bpy.data.meshes.new('Tree1')
me_tree1.from_pydata([(3.83e-09, 0.2722, 0.002118), (-2.519e-09, 0.3098, 3.0), (0.3798, 0.1149, 0.002118), (0.2191, 0.2191, 3.0), (0.5371, -0.2649, 0.002118), (0.3098, -1.27e-08, 3.0), (0.3798, -0.6446, 0.002118), (0.2191, -0.2191, 3.0), (-4.312e-08, -0.802, 0.002118), (-2.961e-08, -0.3098, 3.0), (-0.3798, -0.6446, 0.002118), (-0.2191, -0.2191, 3.0), (-0.5371, -0.2649, 0.002118), (-0.3098, 4.534e-09, 3.0), (-0.3798, 0.1149, 0.002118), (-0.2191, 0.2191, 3.0), (0.0, 0.4, 0.8318), (0.2828, 0.2828, 0.8318), (0.4, -1.748e-08, 0.8318), (0.2828, -0.2828, 0.8318), (-3.497e-08, -0.4, 0.8318), (-0.2828, -0.2828, 0.8318), (-0.4, 4.77e-09, 0.8318), (-0.2828, 0.2828, 0.8318), (-0.1371, 0.3454, 2.107), (0.1059, 0.2447, 2.107), (0.2065, 0.001725, 2.107), (0.1059, -0.2413, 2.107), (-0.1371, -0.342, 2.107), (-0.3802, -0.2413, 2.107), (-0.4808, 0.001725, 2.107), (-0.3802, 0.2447, 2.107), (-7.252e-10, 0.2892, 3.209), (0.2045, 0.2045, 3.209), (0.2892, -1.173e-08, 3.209), (0.2045, -0.2045, 3.209), (-2.601e-08, -0.2892, 3.209), (-0.2045, -0.2045, 3.209), (-0.2892, 4.357e-09, 3.209), (-0.2045, 0.2045, 3.209), (-1.042, 0.9687, 3.888), (-0.3773, 1.412, 3.205), (-0.9906, 0.6144, 2.899), (-1.061, -0.06532, 3.699), (-0.4917, 0.3122, 4.498), (-0.0689, 1.225, 4.192), (0.01439, 0.6519, 2.593), (-0.4084, -0.2611, 2.898), (-0.1, -0.4479, 3.886), (0.5133, 0.3497, 4.191), (0.5841, 1.029, 3.392), (0.5648, -0.004612, 3.202), (-0.1733, -0.1094, 2.448), (-0.6847, -0.8359, 2.857), (-0.06536, -0.2514, 2.357), (-0.5874, -0.9638, 2.775), (-0.119, -0.3178, 2.176), (-0.6357, -1.024, 2.612), (-0.2806, -0.2423, 2.086), (-0.7813, -0.9556, 2.531), (-0.3886, -0.1003, 2.176), (-0.8785, -0.8277, 2.612), (-0.3349, -0.03384, 2.357), (-0.8302, -0.7679, 2.775), (-0.7778, -1.166, 2.288), (-0.2713, -1.534, 2.675), (-0.9713, -1.761, 2.675), (-1.404, -1.166, 2.675), (-0.9713, -0.5705, 2.675), (-0.2713, -0.7979, 2.675), (-0.5844, -1.761, 3.301), (-1.284, -1.534, 3.301), (-1.284, -0.7979, 3.301), (-0.5844, -0.5705, 3.301), (-0.1517, -1.166, 3.301), (-0.7778, -1.166, 3.688), (0.104, -0.2747, 2.734), (0.8968, -0.5222, 2.867), (0.2966, -1.093, 2.722), (-0.4075, -0.8324, 3.102), (-0.2424, -0.09984, 3.481), (0.5638, 0.09184, 3.336), (0.8753, -1.233, 3.317), (0.0692, -1.425, 3.462), (-0.2639, -0.8105, 3.93), (0.3364, -0.2393, 4.075), (1.04, -0.5004, 3.696), (0.529, -1.058, 4.063)], [], [(24, 1, 3, 25), (25, 3, 5, 26), (26, 5, 7, 27), (27, 7, 9, 28), (28, 9, 11, 29), (29, 11, 13, 30), (9, 7, 35, 36), (31, 15, 1, 24), (30, 13, 15, 31), (0, 2, 4, 6, 8, 10, 12, 14), (12, 22, 23, 14), (14, 23, 16, 0), (10, 21, 22, 12), (8, 20, 21, 10), (6, 19, 20, 8), (4, 18, 19, 6), (2, 17, 18, 4), (0, 16, 17, 2), (22, 30, 31, 23), (23, 31, 24, 16), (21, 29, 30, 22), (20, 28, 29, 21), (19, 27, 28, 20), (18, 26, 27, 19), (17, 25, 26, 18), (16, 24, 25, 17), (33, 32, 39, 38, 37, 36, 35, 34), (15, 13, 38, 39), (5, 3, 33, 34), (11, 9, 36, 37), (1, 15, 39, 32), (3, 1, 32, 33), (7, 5, 34, 35), (13, 11, 37, 38), (40, 41, 42), (41, 40, 45), (40, 42, 43), (40, 43, 44), (40, 44, 45), (41, 45, 50), (42, 41, 46), (43, 42, 47), (44, 43, 48), (45, 44, 49), (41, 50, 46), (42, 46, 47), (43, 47, 48), (44, 48, 49), (45, 49, 50), (46, 50, 51), (47, 46, 51), (48, 47, 51), (49, 48, 51), (50, 49, 51), (52, 53, 55, 54), (54, 55, 57, 56), (56, 57, 59, 58), (58, 59, 61, 60), (55, 53, 63, 61, 59, 57), (62, 63, 53, 52), (60, 61, 63, 62), (52, 54, 56, 58, 60, 62), (64, 65, 66), (65, 64, 69), (64, 66, 67), (64, 67, 68), (64, 68, 69), (65, 69, 74), (66, 65, 70), (67, 66, 71), (68, 67, 72), (69, 68, 73), (65, 74, 70), (66, 70, 71), (67, 71, 72), (68, 72, 73), (69, 73, 74), (70, 74, 75), (71, 70, 75), (72, 71, 75), (73, 72, 75), (74, 73, 75), (76, 77, 78), (77, 76, 81), (76, 78, 79), (76, 79, 80), (76, 80, 81), (77, 81, 86), (78, 77, 82), (79, 78, 83), (80, 79, 84), (81, 80, 85), (77, 86, 82), (78, 82, 83), (79, 83, 84), (80, 84, 85), (81, 85, 86), (82, 86, 87), (83, 82, 87), (84, 83, 87), (85, 84, 87), (86, 85, 87)])
me_tree1.polygons.foreach_set('material_index', [0, 0, 0, 0, 0, 0, 0, 0, 0, 0, 0, 0, 0, 0, 0, 0, 0, 0, 0, 0, 0, 0, 0, 0, 0, 0, 0, 0, 0, 0, 0, 0, 0, 0, 1, 1, 1, 1, 1, 1, 1, 1, 1, 1, 1, 1, 1, 1, 1, 1, 1, 1, 1, 1, 0, 0, 0, 0, 0, 0, 0, 0, 1, 1, 1, 1, 1, 1, 1, 1, 1, 1, 1, 1, 1, 1, 1, 1, 1, 1, 1, 1, 1, 1, 1, 1, 1, 1, 1, 1, 1, 1, 1, 1, 1, 1, 1, 1, 1, 1, 1, 1])
me_tree1.materials.append(mat_wood1)
me_tree1.materials.append(mat_leaves1)
me_tree1.use_remesh_preserve_volume = False
me_tree1.use_remesh_preserve_attributes = False
me_tree1.use_mirror_vertex_groups = False
me_tree1.update()

# ---- objects
ob_stonecastlewall2 = bpy.data.objects.new('StoneCastleWall2', me_stonecastlewall2)
ob_stonecastlewall1 = bpy.data.objects.new('StoneCastleWall1', me_stonecastlewall1)
ob_stonewatchtower1 = bpy.data.objects.new('StoneWatchTower1', me_stonewatchtower1)
ob_bridge1 = bpy.data.objects.new('Bridge1', me_bridge1)
ob_door1 = bpy.data.objects.new('Door1', me_door1)
ob_window1 = bpy.data.objects.new('Window1', me_window1)
ob_woodpile1 = bpy.data.objects.new('Woodpile1', me_woodpile1)
ob_woodencabin1 = bpy.data.objects.new('WoodenCabin1', me_woodencabin1)
ob_fence2 = bpy.data.objects.new('Fence2', me_fence2)
ob_fence1 = bpy.data.objects.new('Fence1', me_fence1)
ob_scalecube = bpy.data.objects.new('ScaleCube', me_scalecube)
ob_tree1 = bpy.data.objects.new('Tree1', me_tree1)

# ---- transforms, parenting, visibility, modifiers, constraints
ob_stonecastlewall2.location = (14.0, -12.0, 0.0)
ob_stonecastlewall2.lineart.crease_threshold = 0.0
ob_stonecastlewall1.location = (17.0, -12.0, 0.0)
ob_stonecastlewall1.lineart.crease_threshold = 0.0
ob_stonewatchtower1.location = (17.0, -6.0, 0.0)
ob_stonewatchtower1.scale = (1.5, 1.5, 1.0)
ob_stonewatchtower1.lineart.crease_threshold = 0.0
ob_bridge1.location = (22.0, 0.0, 0.0)
ob_bridge1.lineart.crease_threshold = 0.0
ob_door1.location = (11.0, 6.0, 0.0)
ob_door1.lineart.crease_threshold = 0.0
ob_window1.location = (11.0, 4.0, 0.0)
ob_window1.lineart.crease_threshold = 0.0
ob_woodpile1.location = (16.0, 5.0, 0.0)
ob_woodpile1.lineart.crease_threshold = 0.0
ob_woodencabin1.location = (14.0, 0.0, 0.0)
ob_woodencabin1.lineart.crease_threshold = 0.0
ob_fence2.location = (7.0, 2.0, 0.0)
ob_fence2.lineart.crease_threshold = 0.0
ob_fence1.location = (8.0, 2.0, 0.0)
ob_fence1.lineart.crease_threshold = 0.0
ob_scalecube.location = (-6.303, 0.0, 0.9)
ob_scalecube.scale = (0.5, 0.5, 0.9)
ob_scalecube.lineart.crease_threshold = 0.0
ob_tree1.location = (8.0, 0.0, 0.0)
ob_tree1.lineart.crease_threshold = 0.0

# ---- collection membership
col_collection_1.objects.link(ob_stonecastlewall2)
col_collection_1.objects.link(ob_stonecastlewall1)
col_collection_1.objects.link(ob_stonewatchtower1)
col_collection_1.objects.link(ob_bridge1)
col_collection_1.objects.link(ob_door1)
col_collection_1.objects.link(ob_window1)
col_collection_1.objects.link(ob_woodpile1)
col_collection_1.objects.link(ob_woodencabin1)
col_collection_1.objects.link(ob_fence2)
col_collection_1.objects.link(ob_fence1)
col_collection_1.objects.link(ob_scalecube)
col_collection_1.objects.link(ob_tree1)

# ---- scene / render settings (as saved in the file)
scene.frame_start = 1; scene.frame_end = 250; scene.frame_set(1)
scene.render.engine = 'BLENDER_EEVEE_NEXT'
scene.render.resolution_percentage = 50
scene.render.dither_intensity = 0.0
scene.cycles.use_denoising = False
scene.cycles.samples = 10
scene.cycles.sampling_pattern = 'TABULATED_SOBOL'
scene.cycles.light_sampling_threshold = 0.0
scene.cycles.use_adaptive_sampling = False
scene.cycles.use_light_tree = False
scene.cycles.blur_glossy = 0.0
scene.cycles.pixel_filter_type = 'GAUSSIAN'
scene.cycles.sample_clamp_indirect = 0.0
scene.view_settings.view_transform = 'Standard'
bpy.context.view_layer.update()

# ---- added for rendering (the .blend has no active camera and no usable light): camera, sun
cam_auto = bpy.data.cameras.new('AutoCamera')
cam_auto.lens = 50.0
cam_auto.sensor_width = 36.0
cam_auto.clip_end = 1000.0
ob_auto_camera = bpy.data.objects.new('AutoCamera', cam_auto)
scene.collection.objects.link(ob_auto_camera)
ob_auto_camera.location = (51.2689, -50.6046, 36.4756)
ob_auto_camera.rotation_euler = (1.09748, -7.21219e-08, 0.694738)
scene.camera = ob_auto_camera
light_auto_sun = bpy.data.lights.new('AutoSun', 'SUN')
light_auto_sun.energy = 3.0
light_auto_sun.angle = 0.0523599
ob_auto_sun = bpy.data.objects.new('AutoSun', light_auto_sun)
scene.collection.objects.link(ob_auto_sun)
ob_auto_sun.rotation_euler = (0.872665, 0.174533, 0.523599)
bpy.context.view_layer.update()

